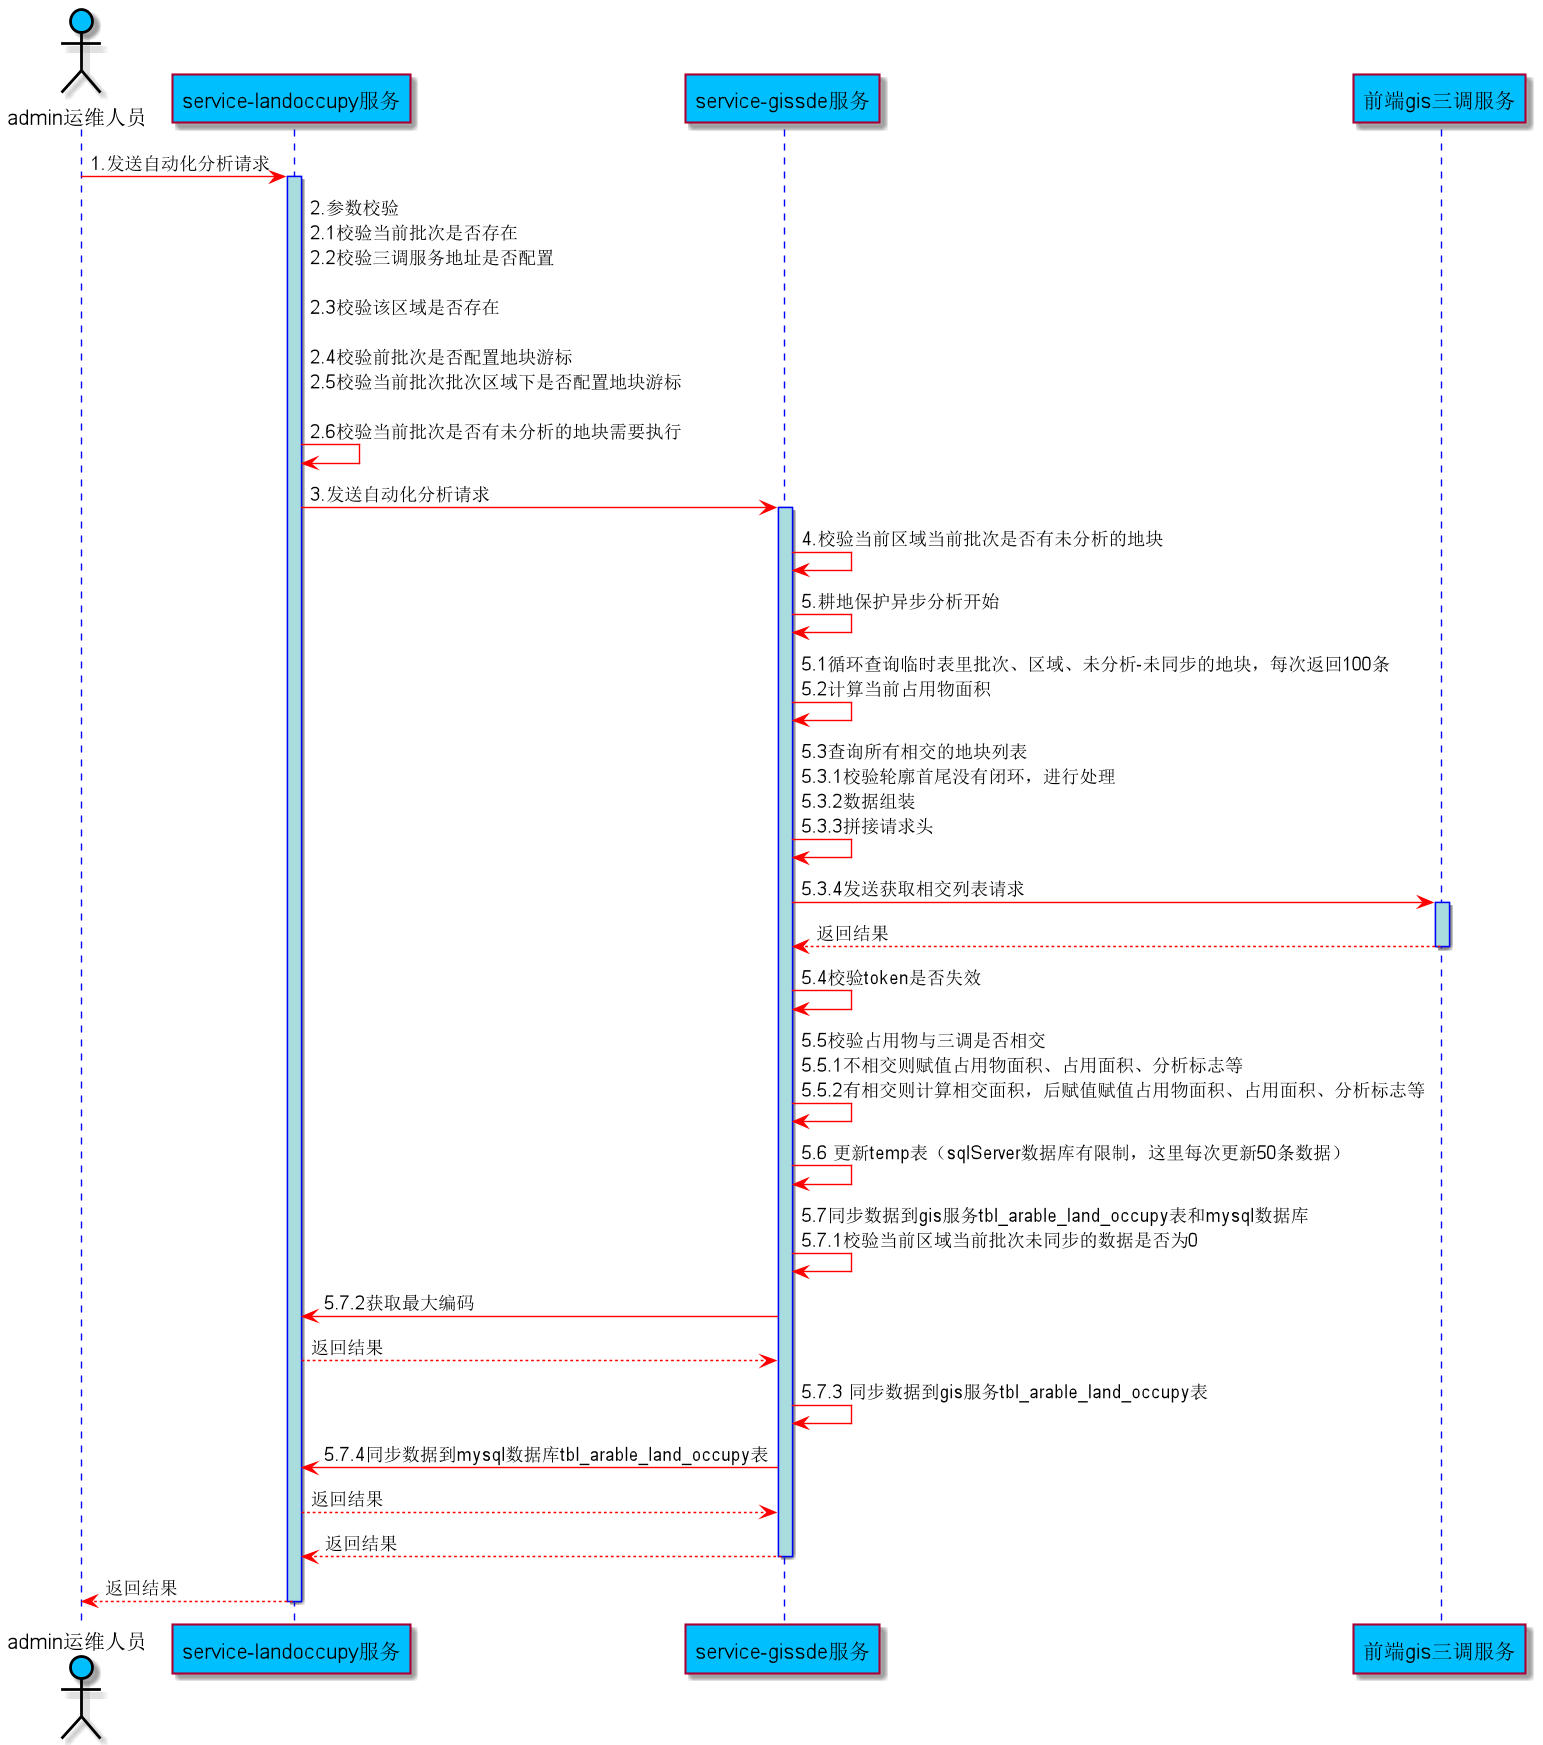

The diagram above was rendered by PlantUML. Its source (embedded in the PNG):
@startuml
skinparam sequence {
ArrowColor red
ActorBorderColor black
LifeLineBorderColor blue
LifeLineBackgroundColor #A9DCDF


ParticipantBackgroundColor DeepSkyBlue
ParticipantFontName Aapex
ParticipantFontSize 15
ParticipantFontColor black

ActorBackgroundColor DeepSkyBlue
ActorFontColor black
ActorFontSize 15
ActorFontName Aapex
}

actor admin运维人员
participant "service-landoccupy服务" as A
participant "service-gissde服务" as B
participant "前端gis三调服务" as C

admin运维人员 -> A: 1.发送自动化分析请求
activate A

A -> A: 2.参数校验\n2.1校验当前批次是否存在\n2.2校验三调服务地址是否配置\n\n2.3校验该区域是否存在\n\n2.4校验前批次是否配置地块游标\n2.5校验当前批次批次区域下是否配置地块游标\n\n2.6校验当前批次是否有未分析的地块需要执行
A -> B: 3.发送自动化分析请求
activate B


B -> B: 4.校验当前区域当前批次是否有未分析的地块
B -> B: 5.耕地保护异步分析开始
B -> B:5.1循环查询临时表里批次、区域、未分析-未同步的地块，每次返回100条\n5.2计算当前占用物面积
B -> B:5.3查询所有相交的地块列表\n5.3.1校验轮廓首尾没有闭环，进行处理\n5.3.2数据组装\n5.3.3拼接请求头
B -> C:5.3.4发送获取相交列表请求
activate C
C --> B : 返回结果

deactivate C

B -> B:5.4校验token是否失效
B -> B:5.5校验占用物与三调是否相交\n5.5.1不相交则赋值占用物面积、占用面积、分析标志等\n5.5.2有相交则计算相交面积，后赋值赋值占用物面积、占用面积、分析标志等
B -> B:5.6 更新temp表（sqlServer数据库有限制，这里每次更新50条数据）

B -> B:5.7同步数据到gis服务tbl_arable_land_occupy表和mysql数据库\n5.7.1校验当前区域当前批次未同步的数据是否为0

B -> A:5.7.2获取最大编码
A--> B : 返回结果
B -> B:5.7.3 同步数据到gis服务tbl_arable_land_occupy表
B -> A:5.7.4同步数据到mysql数据库tbl_arable_land_occupy表
A--> B : 返回结果
B --> A : 返回结果

deactivate B
A --> admin运维人员 : 返回结果
deactivate A


@enduml